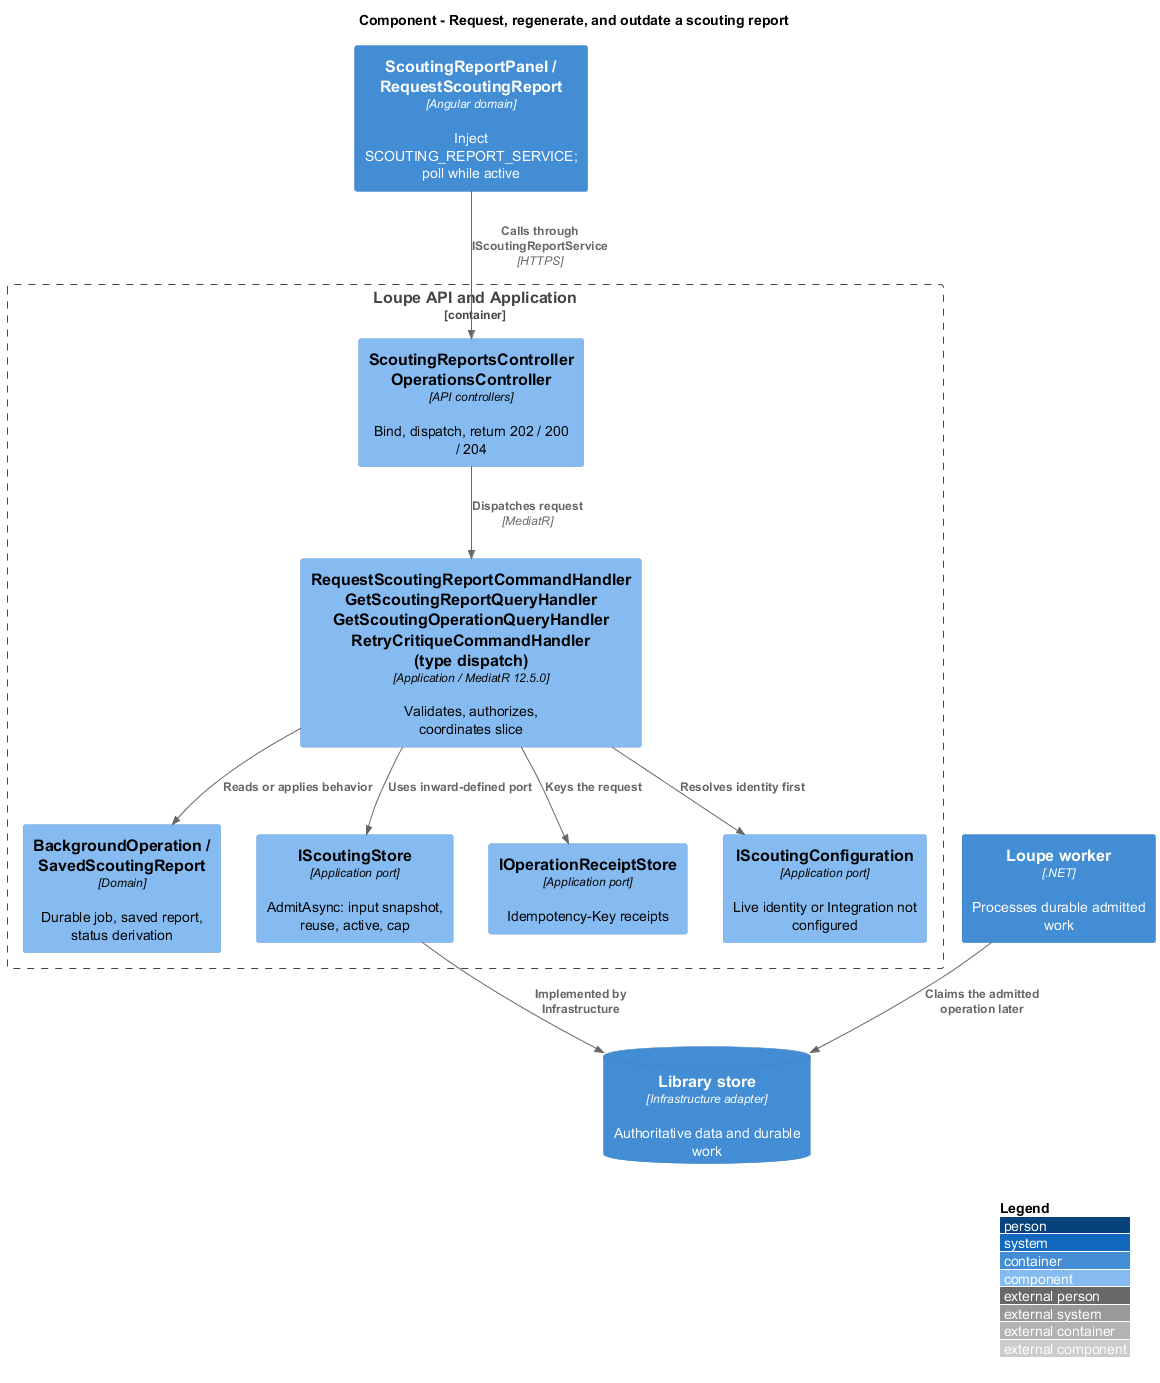

The diagram above was rendered by PlantUML. Its source (embedded in the PNG):
@startuml
!include <C4/C4_Component>
LAYOUT_WITH_LEGEND()
title Component - Request, regenerate, and outdate a scouting report
Container(spa, "ScoutingReportPanel / RequestScoutingReport", "Angular domain", "Inject SCOUTING_REPORT_SERVICE; poll while active")
Container_Boundary(api, "Loupe API and Application") {
Component(ctrl, "ScoutingReportsController\nOperationsController", "API controllers", "Bind, dispatch, return 202 / 200 / 204")
Component(handler, "RequestScoutingReportCommandHandler\nGetScoutingReportQueryHandler\nGetScoutingOperationQueryHandler\nRetryCritiqueCommandHandler (type dispatch)", "Application / MediatR 12.5.0", "Validates, authorizes, coordinates slice")
Component(entity, "BackgroundOperation / SavedScoutingReport", "Domain", "Durable job, saved report, status derivation")
Component(store, "IScoutingStore", "Application port", "AdmitAsync: input snapshot, reuse, active, cap")
Component(receipts, "IOperationReceiptStore", "Application port", "Idempotency-Key receipts")
Component(config, "IScoutingConfiguration", "Application port", "Live identity or Integration not configured")
}
ContainerDb(db, "Library store", "Infrastructure adapter", "Authoritative data and durable work")
Container(worker, "Loupe worker", ".NET", "Processes durable admitted work")
Rel(spa, ctrl, "Calls through IScoutingReportService", "HTTPS")
Rel(ctrl, handler, "Dispatches request", "MediatR")
Rel(handler, config, "Resolves identity first")
Rel(handler, receipts, "Keys the request")
Rel(handler, store, "Uses inward-defined port")
Rel(handler, entity, "Reads or applies behavior")
Rel(store, db, "Implemented by Infrastructure")
Rel(worker, db, "Claims the admitted operation later")
@enduml